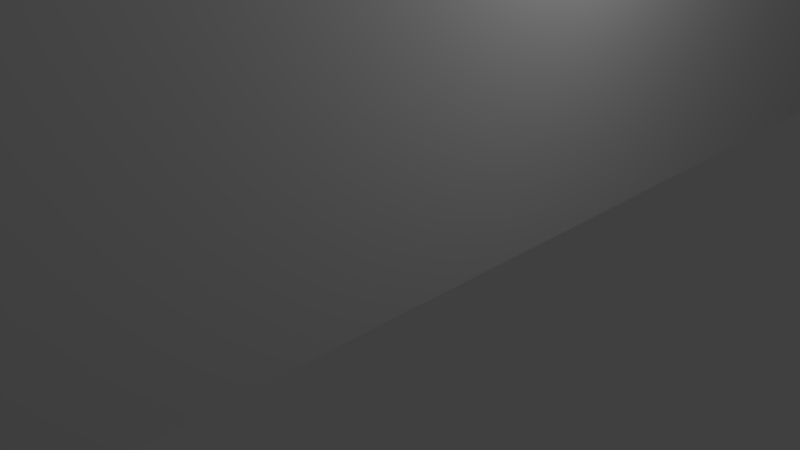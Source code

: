 # Source: wallWide.blend  (saved by Blender 2.78.0; exported with 4.5.12 LTS)
import bpy
from mathutils import Matrix  # noqa: F401  (used for matrix-valued properties, if any)

bpy.ops.wm.read_factory_settings(use_empty=True)
scene = bpy.context.scene
scene.name = 'Scene'

# ---- collections
col_collection_1 = bpy.data.collections.new('Collection 1'); scene.collection.children.link(col_collection_1)

# ---- world
world_world = bpy.data.worlds.new('World'); scene.world = world_world
world_world.color = (0.05088, 0.05088, 0.05088)
world_world.use_sun_shadow = False
world_world.sun_shadow_jitter_overblur = 0.0
world_world.cycles.sampling_method = 'MANUAL'

# ---- cameras
cam_camera = bpy.data.cameras.new('Camera')
cam_camera.clip_end = 100.0
cam_camera.lens = 35.0
cam_camera.sensor_width = 32.0
cam_camera.sensor_height = 18.0
cam_camera.ortho_scale = 7.314
cam_camera.dof.focus_distance = 0.0
cam_camera.dof.aperture_fstop = 128.0

# ---- lights
light_lamp = bpy.data.lights.new('Lamp', 'POINT')
light_lamp.transmission_factor = 0.0
light_lamp.cutoff_distance = 30.0
light_lamp.energy = 100.0
light_lamp.shadow_buffer_clip_start = 1.001
light_lamp.shadow_soft_size = 0.1
light_lamp.shadow_maximum_resolution = 0.006
light_lamp.use_absolute_resolution = True

# ---- meshes
me_cube_001 = bpy.data.meshes.new('Cube.001')
me_cube_001.from_pydata([(-1.0, -1.0, -1.0), (-1.0, -1.0, 1.0), (-1.0, 1.0, -1.0), (-1.0, 1.0, 1.0), (1.0, -1.0, -1.0), (1.0, -1.0, 1.0), (1.0, 1.0, -1.0), (1.0, 1.0, 1.0), (1.0, 1.0, 0.0), (1.0, 0.0, -1.0), (1.0, 0.0, 1.0), (1.0, -1.0, 0.0), (1.0, 0.0, 0.0), (1.0, 1.0, -0.5), (1.0, 0.5, -1.0), (1.0, -0.5, 1.0), (1.0, -1.0, -0.5), (1.0, 1.0, 0.5), (1.0, -0.5, -1.0), (1.0, 0.5, 1.0), (1.0, -1.0, 0.5), (1.0, -0.5, 0.0), (1.0, 0.5, 0.0), (1.0, 0.0, -0.5), (1.0, 0.0, 0.5), (1.0, 0.5, 0.5), (1.0, 0.5, -0.5), (1.0, -0.5, -0.5), (1.0, -0.5, 0.5), (1.0, 1.0, -0.75), (1.0, 0.75, -1.0), (1.0, -0.75, 1.0), (1.0, -1.0, -0.75), (1.0, 1.0, 0.25), (1.0, -0.25, -1.0), (1.0, 0.25, 1.0), (1.0, -1.0, 0.25), (1.0, -0.75, 0.0), (1.0, 0.25, 0.0), (1.0, 0.0, -0.75), (1.0, 0.0, 0.25), (1.0, 1.0, -0.25), (1.0, 0.25, -1.0), (1.0, -0.25, 1.0), (1.0, -1.0, -0.25), (1.0, 1.0, 0.75), (1.0, -0.75, -1.0), (1.0, 0.75, 1.0), (1.0, -1.0, 0.75), (1.0, -0.25, 0.0), (1.0, 0.75, 0.0), (1.0, 0.0, -0.25), (1.0, 0.0, 0.75), (1.0, 0.25, 0.5), (1.0, 0.75, 0.5), (1.0, 0.5, 0.25), (1.0, 0.5, 0.75), (1.0, 0.25, -0.5), (1.0, 0.75, -0.5), (1.0, 0.5, -0.75), (1.0, 0.5, -0.25), (1.0, -0.75, -0.5), (1.0, -0.25, -0.5), (1.0, -0.5, -0.75), (1.0, -0.5, -0.25), (1.0, -0.75, 0.5), (1.0, -0.25, 0.5), (1.0, -0.5, 0.25), (1.0, -0.5, 0.75), (1.0, -0.25, 0.75), (1.0, -0.25, 0.25), (1.0, -0.75, 0.25), (1.0, -0.25, -0.25), (1.0, -0.25, -0.75), (1.0, -0.75, -0.75), (1.0, 0.75, -0.25), (1.0, 0.75, -0.75), (1.0, 0.25, -0.75), (1.0, 0.75, 0.75), (1.0, 0.75, 0.25), (1.0, 0.25, 0.25), (1.0, 0.25, 0.75), (1.0, 0.25, -0.25), (1.0, -0.75, -0.25), (1.0, -0.75, 0.75), (1.0, 1.0, -0.875), (1.0, 0.875, -1.0), (1.0, -0.875, 1.0), (1.0, -1.0, -0.875), (1.0, 1.0, 0.125), (1.0, -0.125, -1.0), (1.0, 0.125, 1.0), (1.0, -1.0, 0.125), (1.0, -0.875, 0.0), (1.0, 0.125, 0.0), (1.0, 0.0, -0.875), (1.0, 0.0, 0.125), (1.0, 1.0, -0.375), (1.0, 0.375, -1.0), (1.0, -0.375, 1.0), (1.0, -1.0, -0.375), (1.0, 1.0, 0.625), (1.0, -0.625, -1.0), (1.0, 0.625, 1.0), (1.0, -1.0, 0.625), (1.0, -0.375, 0.0), (1.0, 0.625, 0.0), (1.0, 0.0, -0.375), (1.0, 0.0, 0.625), (1.0, 0.125, 0.5), (1.0, 0.625, 0.5), (1.0, 0.5, 0.125), (1.0, 0.5, 0.625), (1.0, 0.125, -0.5), (1.0, 0.625, -0.5), (1.0, 0.5, -0.875), (1.0, 0.5, -0.375), (1.0, -0.875, -0.5), (1.0, -0.375, -0.5), (1.0, -0.5, -0.875), (1.0, -0.5, -0.375), (1.0, -0.875, 0.5), (1.0, -0.375, 0.5), (1.0, -0.5, 0.125), (1.0, -0.5, 0.625), (1.0, 1.0, -0.625), (1.0, 0.625, -1.0), (1.0, -0.625, 1.0), (1.0, -1.0, -0.625), (1.0, 1.0, 0.375), (1.0, -0.375, -1.0), (1.0, 0.375, 1.0), (1.0, -1.0, 0.375), (1.0, -0.625, 0.0), (1.0, 0.375, 0.0), (1.0, 0.0, -0.625), (1.0, 0.0, 0.375), (1.0, 1.0, -0.125), (1.0, 0.125, -1.0), (1.0, -0.125, 1.0), (1.0, -1.0, -0.125), (1.0, 1.0, 0.875), (1.0, -0.875, -1.0), (1.0, 0.875, 1.0), (1.0, -1.0, 0.875), (1.0, -0.125, 0.0), (1.0, 0.875, 0.0), (1.0, 0.0, -0.125), (1.0, 0.0, 0.875), (1.0, 0.375, 0.5), (1.0, 0.875, 0.5), (1.0, 0.5, 0.375), (1.0, 0.5, 0.875), (1.0, 0.375, -0.5), (1.0, 0.875, -0.5), (1.0, 0.5, -0.625), (1.0, 0.5, -0.125), (1.0, -0.625, -0.5), (1.0, -0.125, -0.5), (1.0, -0.5, -0.625), (1.0, -0.5, -0.125), (1.0, -0.625, 0.5), (1.0, -0.125, 0.5), (1.0, -0.5, 0.375), (1.0, -0.5, 0.875), (1.0, -0.375, 0.75), (1.0, -0.125, 0.75), (1.0, -0.25, 0.625), (1.0, -0.25, 0.875), (1.0, -0.375, 0.25), (1.0, -0.125, 0.25), (1.0, -0.25, 0.125), (1.0, -0.25, 0.375), (1.0, -0.875, 0.25), (1.0, -0.625, 0.25), (1.0, -0.75, 0.125), (1.0, -0.75, 0.375), (1.0, -0.375, -0.25), (1.0, -0.125, -0.25), (1.0, -0.25, -0.375), (1.0, -0.25, -0.125), (1.0, -0.375, -0.75), (1.0, -0.125, -0.75), (1.0, -0.25, -0.875), (1.0, -0.25, -0.625), (1.0, -0.875, -0.75), (1.0, -0.625, -0.75), (1.0, -0.75, -0.875), (1.0, -0.75, -0.625), (1.0, 0.625, -0.25), (1.0, 0.875, -0.25), (1.0, 0.75, -0.375), (1.0, 0.75, -0.125), (1.0, 0.625, -0.75), (1.0, 0.875, -0.75), (1.0, 0.75, -0.875), (1.0, 0.75, -0.625), (1.0, 0.125, -0.75), (1.0, 0.375, -0.75), (1.0, 0.25, -0.875), (1.0, 0.25, -0.625), (1.0, 0.625, 0.75), (1.0, 0.875, 0.75), (1.0, 0.75, 0.625), (1.0, 0.75, 0.875), (1.0, 0.625, 0.25), (1.0, 0.875, 0.25), (1.0, 0.75, 0.125), (1.0, 0.75, 0.375), (1.0, 0.125, 0.25), (1.0, 0.375, 0.25), (1.0, 0.25, 0.125), (1.0, 0.25, 0.375), (1.0, 0.125, 0.75), (1.0, 0.375, 0.75), (1.0, 0.25, 0.625), (1.0, 0.25, 0.875), (1.0, 0.125, -0.25), (1.0, 0.375, -0.25), (1.0, 0.25, -0.375), (1.0, 0.25, -0.125), (1.0, -0.875, -0.25), (1.0, -0.625, -0.25), (1.0, -0.75, -0.375), (1.0, -0.75, -0.125), (1.0, -0.875, 0.75), (1.0, -0.625, 0.75), (1.0, -0.75, 0.625), (1.0, -0.75, 0.875), (1.0, -0.625, 0.875), (1.0, -0.625, 0.625), (1.0, -0.875, 0.625), (1.0, -0.625, -0.125), (1.0, -0.625, -0.375), (1.0, -0.875, -0.375), (1.0, 0.375, -0.125), (1.0, 0.375, -0.375), (1.0, 0.125, -0.375), (1.0, 0.375, 0.875), (1.0, 0.375, 0.625), (1.0, 0.125, 0.625), (1.0, 0.375, 0.375), (1.0, 0.375, 0.125), (1.0, 0.125, 0.125), (1.0, 0.875, 0.375), (1.0, 0.875, 0.125), (1.0, 0.625, 0.125), (1.0, 0.875, 0.875), (1.0, 0.875, 0.625), (1.0, 0.625, 0.625), (1.0, 0.375, -0.625), (1.0, 0.375, -0.875), (1.0, 0.125, -0.875), (1.0, 0.875, -0.625), (1.0, 0.875, -0.875), (1.0, 0.625, -0.875), (1.0, 0.875, -0.125), (1.0, 0.875, -0.375), (1.0, 0.625, -0.375), (1.0, -0.625, -0.625), (1.0, -0.625, -0.875), (1.0, -0.875, -0.875), (1.0, -0.125, -0.625), (1.0, -0.125, -0.875), (1.0, -0.375, -0.875), (1.0, -0.125, -0.125), (1.0, -0.125, -0.375), (1.0, -0.375, -0.375), (1.0, -0.625, 0.375), (1.0, -0.625, 0.125), (1.0, -0.875, 0.125), (1.0, -0.125, 0.375), (1.0, -0.125, 0.125), (1.0, -0.375, 0.125), (1.0, -0.125, 0.875), (1.0, -0.125, 0.625), (1.0, -0.375, 0.625), (1.0, -0.375, 0.875), (1.0, -0.375, 0.375), (1.0, -0.875, 0.375), (1.0, -0.375, -0.125), (1.0, -0.375, -0.625), (1.0, -0.875, -0.625), (1.0, 0.625, -0.125), (1.0, 0.625, -0.625), (1.0, 0.125, -0.625), (1.0, 0.625, 0.875), (1.0, 0.625, 0.375), (1.0, 0.125, 0.375), (1.0, 0.125, 0.875), (1.0, 0.125, -0.125), (1.0, -0.875, -0.125), (1.0, -0.875, 0.875), (1.0, 1.0, -0.9375), (1.0, 0.9375, -1.0), (1.0, -0.9375, 1.0), (1.0, -1.0, -0.9375), (1.0, 1.0, 0.0625), (1.0, -0.0625, -1.0), (1.0, 0.0625, 1.0), (1.0, -1.0, 0.0625), (1.0, -0.9375, 0.0), (1.0, 0.0625, 0.0), (1.0, 0.0, -0.9375), (1.0, 0.0, 0.0625), (1.0, 1.0, -0.4375), (1.0, 0.4375, -1.0), (1.0, -0.4375, 1.0), (1.0, -1.0, -0.4375), (1.0, 1.0, 0.5625), (1.0, -0.5625, -1.0), (1.0, 0.5625, 1.0), (1.0, -1.0, 0.5625), (1.0, -0.4375, 0.0), (1.0, 0.5625, 0.0), (1.0, 0.0, -0.4375), (1.0, 0.0, 0.5625), (1.0, 0.0625, 0.5), (1.0, 0.5625, 0.5), (1.0, 0.5, 0.0625), (1.0, 0.5, 0.5625), (1.0, 0.0625, -0.5), (1.0, 0.5625, -0.5), (1.0, 0.5, -0.9375), (1.0, 0.5, -0.4375), (1.0, -0.9375, -0.5), (1.0, -0.4375, -0.5), (1.0, -0.5, -0.9375), (1.0, -0.5, -0.4375), (1.0, -0.9375, 0.5), (1.0, -0.4375, 0.5), (1.0, -0.5, 0.0625), (1.0, -0.5, 0.5625), (1.0, 1.0, -0.6875), (1.0, 0.6875, -1.0), (1.0, -0.6875, 1.0), (1.0, -1.0, -0.6875), (1.0, 1.0, 0.3125), (1.0, -0.3125, -1.0), (1.0, 0.3125, 1.0), (1.0, -1.0, 0.3125), (1.0, -0.6875, 0.0), (1.0, 0.3125, 0.0), (1.0, 0.0, -0.6875), (1.0, 0.0, 0.3125), (1.0, 1.0, -0.1875), (1.0, 0.1875, -1.0), (1.0, -0.1875, 1.0), (1.0, -1.0, -0.1875), (1.0, 1.0, 0.8125), (1.0, -0.8125, -1.0), (1.0, 0.8125, 1.0), (1.0, -1.0, 0.8125), (1.0, -0.1875, 0.0), (1.0, 0.8125, 0.0), (1.0, 0.0, -0.1875), (1.0, 0.0, 0.8125), (1.0, 0.3125, 0.5), (1.0, 0.8125, 0.5), (1.0, 0.5, 0.3125), (1.0, 0.5, 0.8125), (1.0, 0.3125, -0.5), (1.0, 0.8125, -0.5), (1.0, 0.5, -0.6875), (1.0, 0.5, -0.1875), (1.0, -0.6875, -0.5), (1.0, -0.1875, -0.5), (1.0, -0.5, -0.6875), (1.0, -0.5, -0.1875), (1.0, -0.6875, 0.5), (1.0, -0.1875, 0.5), (1.0, -0.5, 0.3125), (1.0, -0.5, 0.8125), (1.0, -0.4375, 0.75), (1.0, -0.1875, 0.75), (1.0, -0.25, 0.5625), (1.0, -0.25, 0.8125), (1.0, -0.4375, 0.25), (1.0, -0.1875, 0.25), (1.0, -0.25, 0.0625), (1.0, -0.25, 0.3125), (1.0, -0.9375, 0.25), (1.0, -0.6875, 0.25), (1.0, -0.75, 0.0625), (1.0, -0.75, 0.3125), (1.0, -0.4375, -0.25), (1.0, -0.1875, -0.25), (1.0, -0.25, -0.4375), (1.0, -0.25, -0.1875), (1.0, -0.4375, -0.75), (1.0, -0.1875, -0.75), (1.0, -0.25, -0.9375), (1.0, -0.25, -0.6875), (1.0, -0.9375, -0.75), (1.0, -0.6875, -0.75), (1.0, -0.75, -0.9375), (1.0, -0.75, -0.6875), (1.0, 0.5625, -0.25), (1.0, 0.8125, -0.25), (1.0, 0.75, -0.4375), (1.0, 0.75, -0.1875), (1.0, 0.5625, -0.75), (1.0, 0.8125, -0.75), (1.0, 0.75, -0.9375), (1.0, 0.75, -0.6875), (1.0, 0.0625, -0.75), (1.0, 0.3125, -0.75), (1.0, 0.25, -0.9375), (1.0, 0.25, -0.6875), (1.0, 0.5625, 0.75), (1.0, 0.8125, 0.75), (1.0, 0.75, 0.5625), (1.0, 0.75, 0.8125), (1.0, 0.5625, 0.25), (1.0, 0.8125, 0.25), (1.0, 0.75, 0.0625), (1.0, 0.75, 0.3125), (1.0, 0.0625, 0.25), (1.0, 0.3125, 0.25), (1.0, 0.25, 0.0625), (1.0, 0.25, 0.3125), (1.0, 0.0625, 0.75), (1.0, 0.3125, 0.75), (1.0, 0.25, 0.5625), (1.0, 0.25, 0.8125), (1.0, 0.0625, -0.25), (1.0, 0.3125, -0.25), (1.0, 0.25, -0.4375), (1.0, 0.25, -0.1875), (1.0, -0.9375, -0.25), (1.0, -0.6875, -0.25), (1.0, -0.75, -0.4375), (1.0, -0.75, -0.1875), (1.0, -0.9375, 0.75), (1.0, -0.6875, 0.75), (1.0, -0.75, 0.5625), (1.0, -0.75, 0.8125), (1.0, 1.0, -0.8125), (1.0, 0.8125, -1.0), (1.0, -0.8125, 1.0), (1.0, -1.0, -0.8125), (1.0, 1.0, 0.1875), (1.0, -0.1875, -1.0), (1.0, 0.1875, 1.0), (1.0, -1.0, 0.1875), (1.0, -0.8125, 0.0), (1.0, 0.1875, 0.0), (1.0, 0.0, -0.8125), (1.0, 0.0, 0.1875), (1.0, 1.0, -0.3125), (1.0, 0.3125, -1.0), (1.0, -0.3125, 1.0), (1.0, -1.0, -0.3125), (1.0, 1.0, 0.6875), (1.0, -0.6875, -1.0), (1.0, 0.6875, 1.0), (1.0, -1.0, 0.6875), (1.0, -0.3125, 0.0), (1.0, 0.6875, 0.0), (1.0, 0.0, -0.3125), (1.0, 0.0, 0.6875), (1.0, 0.1875, 0.5), (1.0, 0.6875, 0.5), (1.0, 0.5, 0.1875), (1.0, 0.5, 0.6875), (1.0, 0.1875, -0.5), (1.0, 0.6875, -0.5), (1.0, 0.5, -0.8125), (1.0, 0.5, -0.3125), (1.0, -0.8125, -0.5), (1.0, -0.3125, -0.5), (1.0, -0.5, -0.8125), (1.0, -0.5, -0.3125), (1.0, -0.8125, 0.5), (1.0, -0.3125, 0.5), (1.0, -0.5, 0.1875), (1.0, -0.5, 0.6875), (1.0, 1.0, -0.5625), (1.0, 0.5625, -1.0), (1.0, -0.5625, 1.0), (1.0, -1.0, -0.5625), (1.0, 1.0, 0.4375), (1.0, -0.4375, -1.0), (1.0, 0.4375, 1.0), (1.0, -1.0, 0.4375), (1.0, -0.5625, 0.0), (1.0, 0.4375, 0.0), (1.0, 0.0, -0.5625), (1.0, 0.0, 0.4375), (1.0, 1.0, -0.0625), (1.0, 0.0625, -1.0), (1.0, -0.0625, 1.0), (1.0, -1.0, -0.0625), (1.0, 1.0, 0.9375), (1.0, -0.9375, -1.0), (1.0, 0.9375, 1.0), (1.0, -1.0, 0.9375), (1.0, -0.0625, 0.0), (1.0, 0.9375, 0.0), (1.0, 0.0, -0.0625), (1.0, 0.0, 0.9375), (1.0, 0.4375, 0.5), (1.0, 0.9375, 0.5), (1.0, 0.5, 0.4375), (1.0, 0.5, 0.9375), (1.0, 0.4375, -0.5), (1.0, 0.9375, -0.5), (1.0, 0.5, -0.5625), (1.0, 0.5, -0.0625), (1.0, -0.5625, -0.5), (1.0, -0.0625, -0.5), (1.0, -0.5, -0.5625), (1.0, -0.5, -0.0625), (1.0, -0.5625, 0.5), (1.0, -0.0625, 0.5), (1.0, -0.5, 0.4375), (1.0, -0.5, 0.9375), (1.0, -0.3125, 0.75), (1.0, -0.0625, 0.75), (1.0, -0.25, 0.6875), (1.0, -0.25, 0.9375), (1.0, -0.3125, 0.25), (1.0, -0.0625, 0.25), (1.0, -0.25, 0.1875), (1.0, -0.25, 0.4375), (1.0, -0.8125, 0.25), (1.0, -0.5625, 0.25), (1.0, -0.75, 0.1875), (1.0, -0.75, 0.4375), (1.0, -0.3125, -0.25), (1.0, -0.0625, -0.25), (1.0, -0.25, -0.3125), (1.0, -0.25, -0.0625), (1.0, -0.3125, -0.75), (1.0, -0.0625, -0.75), (1.0, -0.25, -0.8125), (1.0, -0.25, -0.5625), (1.0, -0.8125, -0.75), (1.0, -0.5625, -0.75), (1.0, -0.75, -0.8125), (1.0, -0.75, -0.5625), (1.0, 0.6875, -0.25), (1.0, 0.9375, -0.25), (1.0, 0.75, -0.3125), (1.0, 0.75, -0.0625), (1.0, 0.6875, -0.75), (1.0, 0.9375, -0.75), (1.0, 0.75, -0.8125), (1.0, 0.75, -0.5625), (1.0, 0.1875, -0.75), (1.0, 0.4375, -0.75), (1.0, 0.25, -0.8125), (1.0, 0.25, -0.5625), (1.0, 0.6875, 0.75), (1.0, 0.9375, 0.75), (1.0, 0.75, 0.6875), (1.0, 0.75, 0.9375), (1.0, 0.6875, 0.25), (1.0, 0.9375, 0.25), (1.0, 0.75, 0.1875), (1.0, 0.75, 0.4375), (1.0, 0.1875, 0.25), (1.0, 0.4375, 0.25), (1.0, 0.25, 0.1875), (1.0, 0.25, 0.4375), (1.0, 0.1875, 0.75), (1.0, 0.4375, 0.75), (1.0, 0.25, 0.6875), (1.0, 0.25, 0.9375), (1.0, 0.1875, -0.25), (1.0, 0.4375, -0.25), (1.0, 0.25, -0.3125), (1.0, 0.25, -0.0625), (1.0, -0.8125, -0.25), (1.0, -0.5625, -0.25), (1.0, -0.75, -0.3125), (1.0, -0.75, -0.0625), (1.0, -0.8125, 0.75), (1.0, -0.5625, 0.75), (1.0, -0.75, 0.6875), (1.0, -0.75, 0.9375), (1.0, -0.6875, 0.875), (1.0, -0.5625, 0.875), (1.0, -0.625, 0.8125), (1.0, -0.625, 0.9375), (1.0, -0.6875, 0.625), (1.0, -0.5625, 0.625), (1.0, -0.625, 0.5625), (1.0, -0.625, 0.6875), (1.0, -0.9375, 0.625), (1.0, -0.8125, 0.625), (1.0, -0.875, 0.5625), (1.0, -0.875, 0.6875), (1.0, -0.6875, -0.125), (1.0, -0.5625, -0.125), (1.0, -0.625, -0.1875), (1.0, -0.625, -0.0625), (1.0, -0.6875, -0.375), (1.0, -0.5625, -0.375), (1.0, -0.625, -0.4375), (1.0, -0.625, -0.3125), (1.0, -0.9375, -0.375), (1.0, -0.8125, -0.375), (1.0, -0.875, -0.4375), (1.0, -0.875, -0.3125), (1.0, 0.3125, -0.125), (1.0, 0.4375, -0.125), (1.0, 0.375, -0.1875), (1.0, 0.375, -0.0625), (1.0, 0.3125, -0.375), (1.0, 0.4375, -0.375), (1.0, 0.375, -0.4375), (1.0, 0.375, -0.3125), (1.0, 0.0625, -0.375), (1.0, 0.1875, -0.375), (1.0, 0.125, -0.4375), (1.0, 0.125, -0.3125), (1.0, 0.3125, 0.875), (1.0, 0.4375, 0.875), (1.0, 0.375, 0.8125), (1.0, 0.375, 0.9375), (1.0, 0.3125, 0.625), (1.0, 0.4375, 0.625), (1.0, 0.375, 0.5625), (1.0, 0.375, 0.6875), (1.0, 0.0625, 0.625), (1.0, 0.1875, 0.625), (1.0, 0.125, 0.5625), (1.0, 0.125, 0.6875), (1.0, 0.3125, 0.375), (1.0, 0.4375, 0.375), (1.0, 0.375, 0.3125), (1.0, 0.375, 0.4375), (1.0, 0.3125, 0.125), (1.0, 0.4375, 0.125), (1.0, 0.375, 0.0625), (1.0, 0.375, 0.1875), (1.0, 0.0625, 0.125), (1.0, 0.1875, 0.125), (1.0, 0.125, 0.0625), (1.0, 0.125, 0.1875), (1.0, 0.8125, 0.375), (1.0, 0.9375, 0.375), (1.0, 0.875, 0.3125), (1.0, 0.875, 0.4375), (1.0, 0.8125, 0.125), (1.0, 0.9375, 0.125), (1.0, 0.875, 0.0625), (1.0, 0.875, 0.1875), (1.0, 0.5625, 0.125), (1.0, 0.6875, 0.125), (1.0, 0.625, 0.0625), (1.0, 0.625, 0.1875), (1.0, 0.8125, 0.875), (1.0, 0.9375, 0.875), (1.0, 0.875, 0.8125), (1.0, 0.875, 0.9375), (1.0, 0.8125, 0.625), (1.0, 0.9375, 0.625), (1.0, 0.875, 0.5625), (1.0, 0.875, 0.6875), (1.0, 0.5625, 0.625), (1.0, 0.6875, 0.625), (1.0, 0.625, 0.5625), (1.0, 0.625, 0.6875), (1.0, 0.3125, -0.625), (1.0, 0.4375, -0.625), (1.0, 0.375, -0.6875), (1.0, 0.375, -0.5625), (1.0, 0.3125, -0.875), (1.0, 0.4375, -0.875), (1.0, 0.375, -0.9375), (1.0, 0.375, -0.8125), (1.0, 0.0625, -0.875), (1.0, 0.1875, -0.875), (1.0, 0.125, -0.9375), (1.0, 0.125, -0.8125), (1.0, 0.8125, -0.625), (1.0, 0.9375, -0.625), (1.0, 0.875, -0.6875), (1.0, 0.875, -0.5625), (1.0, 0.8125, -0.875), (1.0, 0.9375, -0.875), (1.0, 0.875, -0.9375), (1.0, 0.875, -0.8125), (1.0, 0.5625, -0.875), (1.0, 0.6875, -0.875), (1.0, 0.625, -0.9375), (1.0, 0.625, -0.8125), (1.0, 0.8125, -0.125), (1.0, 0.9375, -0.125), (1.0, 0.875, -0.1875), (1.0, 0.875, -0.0625), (1.0, 0.8125, -0.375), (1.0, 0.9375, -0.375), (1.0, 0.875, -0.4375), (1.0, 0.875, -0.3125), (1.0, 0.5625, -0.375), (1.0, 0.6875, -0.375), (1.0, 0.625, -0.4375), (1.0, 0.625, -0.3125), (1.0, -0.6875, -0.625), (1.0, -0.5625, -0.625), (1.0, -0.625, -0.6875), (1.0, -0.625, -0.5625), (1.0, -0.6875, -0.875), (1.0, -0.5625, -0.875), (1.0, -0.625, -0.9375), (1.0, -0.625, -0.8125), (1.0, -0.9375, -0.875), (1.0, -0.8125, -0.875), (1.0, -0.875, -0.9375), (1.0, -0.875, -0.8125), (1.0, -0.1875, -0.625), (1.0, -0.0625, -0.625), (1.0, -0.125, -0.6875), (1.0, -0.125, -0.5625), (1.0, -0.1875, -0.875), (1.0, -0.0625, -0.875), (1.0, -0.125, -0.9375), (1.0, -0.125, -0.8125), (1.0, -0.4375, -0.875), (1.0, -0.3125, -0.875), (1.0, -0.375, -0.9375), (1.0, -0.375, -0.8125), (1.0, -0.1875, -0.125), (1.0, -0.0625, -0.125), (1.0, -0.125, -0.1875), (1.0, -0.125, -0.0625), (1.0, -0.1875, -0.375), (1.0, -0.0625, -0.375), (1.0, -0.125, -0.4375), (1.0, -0.125, -0.3125), (1.0, -0.4375, -0.375), (1.0, -0.3125, -0.375), (1.0, -0.375, -0.4375), (1.0, -0.375, -0.3125), (1.0, -0.6875, 0.375), (1.0, -0.5625, 0.375), (1.0, -0.625, 0.3125), (1.0, -0.625, 0.4375), (1.0, -0.6875, 0.125), (1.0, -0.5625, 0.125), (1.0, -0.625, 0.0625), (1.0, -0.625, 0.1875), (1.0, -0.9375, 0.125), (1.0, -0.8125, 0.125), (1.0, -0.875, 0.0625), (1.0, -0.875, 0.1875), (1.0, -0.1875, 0.375), (1.0, -0.0625, 0.375), (1.0, -0.125, 0.3125), (1.0, -0.125, 0.4375), (1.0, -0.1875, 0.125), (1.0, -0.0625, 0.125), (1.0, -0.125, 0.0625), (1.0, -0.125, 0.1875), (1.0, -0.4375, 0.125), (1.0, -0.3125, 0.125), (1.0, -0.375, 0.0625), (1.0, -0.375, 0.1875), (1.0, -0.1875, 0.875), (1.0, -0.0625, 0.875), (1.0, -0.125, 0.8125), (1.0, -0.125, 0.9375), (1.0, -0.1875, 0.625), (1.0, -0.0625, 0.625), (1.0, -0.125, 0.5625), (1.0, -0.125, 0.6875), (1.0, -0.4375, 0.625), (1.0, -0.3125, 0.625), (1.0, -0.375, 0.5625), (1.0, -0.375, 0.6875), (1.0, -0.4375, 0.875), (1.0, -0.3125, 0.875), (1.0, -0.375, 0.8125), (1.0, -0.375, 0.9375), (1.0, -0.4375, 0.375), (1.0, -0.3125, 0.375), (1.0, -0.375, 0.3125), (1.0, -0.375, 0.4375), (1.0, -0.9375, 0.375), (1.0, -0.8125, 0.375), (1.0, -0.875, 0.3125), (1.0, -0.875, 0.4375), (1.0, -0.4375, -0.125), (1.0, -0.3125, -0.125), (1.0, -0.375, -0.1875), (1.0, -0.375, -0.0625), (1.0, -0.4375, -0.625), (1.0, -0.3125, -0.625), (1.0, -0.375, -0.6875), (1.0, -0.375, -0.5625), (1.0, -0.9375, -0.625), (1.0, -0.8125, -0.625), (1.0, -0.875, -0.6875), (1.0, -0.875, -0.5625), (1.0, 0.5625, -0.125), (1.0, 0.6875, -0.125), (1.0, 0.625, -0.1875), (1.0, 0.625, -0.0625), (1.0, 0.5625, -0.625), (1.0, 0.6875, -0.625), (1.0, 0.625, -0.6875), (1.0, 0.625, -0.5625), (1.0, 0.0625, -0.625), (1.0, 0.1875, -0.625), (1.0, 0.125, -0.6875), (1.0, 0.125, -0.5625), (1.0, 0.5625, 0.875), (1.0, 0.6875, 0.875), (1.0, 0.625, 0.8125), (1.0, 0.625, 0.9375), (1.0, 0.5625, 0.375), (1.0, 0.6875, 0.375), (1.0, 0.625, 0.3125), (1.0, 0.625, 0.4375), (1.0, 0.0625, 0.375), (1.0, 0.1875, 0.375), (1.0, 0.125, 0.3125), (1.0, 0.125, 0.4375), (1.0, 0.0625, 0.875), (1.0, 0.1875, 0.875), (1.0, 0.125, 0.8125), (1.0, 0.125, 0.9375), (1.0, 0.0625, -0.125), (1.0, 0.1875, -0.125), (1.0, 0.125, -0.1875), (1.0, 0.125, -0.0625), (1.0, -0.9375, -0.125), (1.0, -0.8125, -0.125), (1.0, -0.875, -0.1875), (1.0, -0.875, -0.0625), (1.0, -0.9375, 0.875), (1.0, -0.8125, 0.875), (1.0, -0.875, 0.8125), (1.0, -0.875, 0.9375), (1.0, -0.8125, 0.9375), (1.0, -0.8125, 0.8125), (1.0, -0.9375, 0.8125), (1.0, -0.8125, -0.0625), (1.0, -0.8125, -0.1875), (1.0, -0.9375, -0.1875), (1.0, 0.1875, -0.0625), (1.0, 0.1875, -0.1875), (1.0, 0.0625, -0.1875), (1.0, 0.1875, 0.9375), (1.0, 0.1875, 0.8125), (1.0, 0.0625, 0.8125), (1.0, 0.1875, 0.4375), (1.0, 0.1875, 0.3125), (1.0, 0.0625, 0.3125), (1.0, 0.6875, 0.4375), (1.0, 0.6875, 0.3125), (1.0, 0.5625, 0.3125), (1.0, 0.6875, 0.9375), (1.0, 0.6875, 0.8125), (1.0, 0.5625, 0.8125), (1.0, 0.1875, -0.5625), (1.0, 0.1875, -0.6875), (1.0, 0.0625, -0.6875), (1.0, 0.6875, -0.5625), (1.0, 0.6875, -0.6875), (1.0, 0.5625, -0.6875), (1.0, 0.6875, -0.0625), (1.0, 0.6875, -0.1875), (1.0, 0.5625, -0.1875), (1.0, -0.8125, -0.5625), (1.0, -0.8125, -0.6875), (1.0, -0.9375, -0.6875), (1.0, -0.3125, -0.5625), (1.0, -0.3125, -0.6875), (1.0, -0.4375, -0.6875), (1.0, -0.3125, -0.0625), (1.0, -0.3125, -0.1875), (1.0, -0.4375, -0.1875), (1.0, -0.8125, 0.4375), (1.0, -0.8125, 0.3125), (1.0, -0.9375, 0.3125), (1.0, -0.3125, 0.4375), (1.0, -0.3125, 0.3125), (1.0, -0.4375, 0.3125), (1.0, -0.3125, 0.9375), (1.0, -0.3125, 0.8125), (1.0, -0.4375, 0.8125), (1.0, -0.3125, 0.6875), (1.0, -0.3125, 0.5625), (1.0, -0.4375, 0.5625), (1.0, -0.0625, 0.6875), (1.0, -0.0625, 0.5625), (1.0, -0.1875, 0.5625), (1.0, -0.0625, 0.9375), (1.0, -0.0625, 0.8125), (1.0, -0.1875, 0.8125), (1.0, -0.3125, 0.1875), (1.0, -0.3125, 0.0625), (1.0, -0.4375, 0.0625), (1.0, -0.0625, 0.1875), (1.0, -0.0625, 0.0625), (1.0, -0.1875, 0.0625), (1.0, -0.0625, 0.4375), (1.0, -0.0625, 0.3125), (1.0, -0.1875, 0.3125), (1.0, -0.8125, 0.1875), (1.0, -0.8125, 0.0625), (1.0, -0.9375, 0.0625), (1.0, -0.5625, 0.1875), (1.0, -0.5625, 0.0625), (1.0, -0.6875, 0.0625), (1.0, -0.5625, 0.4375), (1.0, -0.5625, 0.3125), (1.0, -0.6875, 0.3125), (1.0, -0.3125, -0.3125), (1.0, -0.3125, -0.4375), (1.0, -0.4375, -0.4375), (1.0, -0.0625, -0.3125), (1.0, -0.0625, -0.4375), (1.0, -0.1875, -0.4375), (1.0, -0.0625, -0.0625), (1.0, -0.0625, -0.1875), (1.0, -0.1875, -0.1875), (1.0, -0.3125, -0.8125), (1.0, -0.3125, -0.9375), (1.0, -0.4375, -0.9375), (1.0, -0.0625, -0.8125), (1.0, -0.0625, -0.9375), (1.0, -0.1875, -0.9375), (1.0, -0.0625, -0.5625), (1.0, -0.0625, -0.6875), (1.0, -0.1875, -0.6875), (1.0, -0.8125, -0.8125), (1.0, -0.8125, -0.9375), (1.0, -0.9375, -0.9375), (1.0, -0.5625, -0.8125), (1.0, -0.5625, -0.9375), (1.0, -0.6875, -0.9375), (1.0, -0.5625, -0.5625), (1.0, -0.5625, -0.6875), (1.0, -0.6875, -0.6875), (1.0, 0.6875, -0.3125), (1.0, 0.6875, -0.4375), (1.0, 0.5625, -0.4375), (1.0, 0.9375, -0.3125), (1.0, 0.9375, -0.4375), (1.0, 0.8125, -0.4375), (1.0, 0.9375, -0.0625), (1.0, 0.9375, -0.1875), (1.0, 0.8125, -0.1875), (1.0, 0.6875, -0.8125), (1.0, 0.6875, -0.9375), (1.0, 0.5625, -0.9375), (1.0, 0.9375, -0.8125), (1.0, 0.9375, -0.9375), (1.0, 0.8125, -0.9375), (1.0, 0.9375, -0.5625), (1.0, 0.9375, -0.6875), (1.0, 0.8125, -0.6875), (1.0, 0.1875, -0.8125), (1.0, 0.1875, -0.9375), (1.0, 0.0625, -0.9375), (1.0, 0.4375, -0.8125), (1.0, 0.4375, -0.9375), (1.0, 0.3125, -0.9375), (1.0, 0.4375, -0.5625), (1.0, 0.4375, -0.6875), (1.0, 0.3125, -0.6875), (1.0, 0.6875, 0.6875), (1.0, 0.6875, 0.5625), (1.0, 0.5625, 0.5625), (1.0, 0.9375, 0.6875), (1.0, 0.9375, 0.5625), (1.0, 0.8125, 0.5625), (1.0, 0.9375, 0.9375), (1.0, 0.9375, 0.8125), (1.0, 0.8125, 0.8125), (1.0, 0.6875, 0.1875), (1.0, 0.6875, 0.0625), (1.0, 0.5625, 0.0625), (1.0, 0.9375, 0.1875), (1.0, 0.9375, 0.0625), (1.0, 0.8125, 0.0625), (1.0, 0.9375, 0.4375), (1.0, 0.9375, 0.3125), (1.0, 0.8125, 0.3125), (1.0, 0.1875, 0.1875), (1.0, 0.1875, 0.0625), (1.0, 0.0625, 0.0625), (1.0, 0.4375, 0.1875), (1.0, 0.4375, 0.0625), (1.0, 0.3125, 0.0625), (1.0, 0.4375, 0.4375), (1.0, 0.4375, 0.3125), (1.0, 0.3125, 0.3125), (1.0, 0.1875, 0.6875), (1.0, 0.1875, 0.5625), (1.0, 0.0625, 0.5625), (1.0, 0.4375, 0.6875), (1.0, 0.4375, 0.5625), (1.0, 0.3125, 0.5625), (1.0, 0.4375, 0.9375), (1.0, 0.4375, 0.8125), (1.0, 0.3125, 0.8125), (1.0, 0.1875, -0.3125), (1.0, 0.1875, -0.4375), (1.0, 0.0625, -0.4375), (1.0, 0.4375, -0.3125), (1.0, 0.4375, -0.4375), (1.0, 0.3125, -0.4375), (1.0, 0.4375, -0.0625), (1.0, 0.4375, -0.1875), (1.0, 0.3125, -0.1875), (1.0, -0.8125, -0.3125), (1.0, -0.8125, -0.4375), (1.0, -0.9375, -0.4375), (1.0, -0.5625, -0.3125), (1.0, -0.5625, -0.4375), (1.0, -0.6875, -0.4375), (1.0, -0.5625, -0.0625), (1.0, -0.5625, -0.1875), (1.0, -0.6875, -0.1875), (1.0, -0.8125, 0.6875), (1.0, -0.8125, 0.5625), (1.0, -0.9375, 0.5625), (1.0, -0.5625, 0.6875), (1.0, -0.5625, 0.5625), (1.0, -0.6875, 0.5625), (1.0, -0.5625, 0.9375), (1.0, -0.5625, 0.8125), (1.0, -0.6875, 0.8125), (1.0, -0.6875, 0.9375), (1.0, -0.6875, 0.6875), (1.0, -0.9375, 0.6875), (1.0, -0.6875, -0.0625), (1.0, -0.6875, -0.3125), (1.0, -0.9375, -0.3125), (1.0, 0.3125, -0.0625), (1.0, 0.3125, -0.3125), (1.0, 0.0625, -0.3125), (1.0, 0.3125, 0.9375), (1.0, 0.3125, 0.6875), (1.0, 0.0625, 0.6875), (1.0, 0.3125, 0.4375), (1.0, 0.3125, 0.1875), (1.0, 0.0625, 0.1875), (1.0, 0.8125, 0.4375), (1.0, 0.8125, 0.1875), (1.0, 0.5625, 0.1875), (1.0, 0.8125, 0.9375), (1.0, 0.8125, 0.6875), (1.0, 0.5625, 0.6875), (1.0, 0.3125, -0.5625), (1.0, 0.3125, -0.8125), (1.0, 0.0625, -0.8125), (1.0, 0.8125, -0.5625), (1.0, 0.8125, -0.8125), (1.0, 0.5625, -0.8125), (1.0, 0.8125, -0.0625), (1.0, 0.8125, -0.3125), (1.0, 0.5625, -0.3125), (1.0, -0.6875, -0.5625), (1.0, -0.6875, -0.8125), (1.0, -0.9375, -0.8125), (1.0, -0.1875, -0.5625), (1.0, -0.1875, -0.8125), (1.0, -0.4375, -0.8125), (1.0, -0.1875, -0.0625), (1.0, -0.1875, -0.3125), (1.0, -0.4375, -0.3125), (1.0, -0.6875, 0.4375), (1.0, -0.6875, 0.1875), (1.0, -0.9375, 0.1875), (1.0, -0.1875, 0.4375), (1.0, -0.1875, 0.1875), (1.0, -0.4375, 0.1875), (1.0, -0.1875, 0.9375), (1.0, -0.1875, 0.6875), (1.0, -0.4375, 0.6875), (1.0, -0.4375, 0.9375), (1.0, -0.4375, 0.4375), (1.0, -0.9375, 0.4375), (1.0, -0.4375, -0.0625), (1.0, -0.4375, -0.5625), (1.0, -0.9375, -0.5625), (1.0, 0.5625, -0.0625), (1.0, 0.5625, -0.5625), (1.0, 0.0625, -0.5625), (1.0, 0.5625, 0.9375), (1.0, 0.5625, 0.4375), (1.0, 0.0625, 0.4375), (1.0, 0.0625, 0.9375), (1.0, 0.0625, -0.0625), (1.0, -0.9375, -0.0625), (1.0, -0.9375, 0.9375)], [], [(0, 1, 3, 2), (2, 3, 7, 493, 141, 349, 45, 453, 101, 309, 17, 481, 129, 337, 33, 441, 89, 297, 8, 489, 137, 345, 41, 449, 97, 305, 13, 477, 125, 333, 29, 437, 85, 293, 6), (1092, 295, 5, 496), (4, 296, 88, 440, 32, 336, 128, 480, 16, 308, 100, 452, 44, 348, 140, 492, 11, 300, 92, 444, 36, 340, 132, 484, 20, 312, 104, 456, 48, 352, 144, 496, 5, 1, 0), (2, 6, 294, 86, 438, 30, 334, 126, 478, 14, 306, 98, 450, 42, 346, 138, 490, 9, 298, 90, 442, 34, 338, 130, 482, 18, 310, 102, 454, 46, 350, 142, 494, 4, 0), (7, 3, 1, 5, 295, 87, 439, 31, 335, 127, 479, 15, 307, 99, 451, 43, 347, 139, 491, 10, 299, 91, 443, 35, 339, 131, 483, 19, 311, 103, 455, 47, 351, 143, 495), (1091, 301, 11, 492), (1090, 302, 12, 499), (1089, 299, 10, 500), (1088, 317, 24, 488), (1087, 318, 25, 503), (1086, 311, 19, 504), (1085, 321, 23, 487), (1084, 322, 26, 507), (1083, 314, 22, 508), (1082, 325, 16, 480), (1081, 326, 27, 511), (1080, 313, 21, 512), (1079, 329, 20, 484), (1078, 330, 28, 515), (1077, 307, 15, 516), (1076, 373, 68, 476), (1075, 374, 69, 519), (1074, 347, 43, 520), (1073, 377, 67, 475), (1072, 378, 70, 523), (1071, 370, 66, 524), (1070, 381, 36, 444), (1069, 382, 71, 527), (1068, 369, 65, 528), (1067, 385, 64, 472), (1066, 386, 72, 531), (1065, 353, 49, 532), (1064, 389, 63, 471), (1063, 390, 73, 535), (1062, 366, 62, 536), (1061, 393, 32, 440), (1060, 394, 74, 539), (1059, 365, 61, 540), (1058, 397, 60, 468), (1057, 398, 75, 543), (1056, 354, 50, 544), (1055, 401, 59, 467), (1054, 402, 76, 547), (1053, 362, 58, 548), (1052, 405, 39, 447), (1051, 406, 77, 551), (1050, 361, 57, 552), (1049, 409, 56, 464), (1048, 410, 78, 555), (1047, 351, 47, 556), (1046, 413, 55, 463), (1045, 414, 79, 559), (1044, 358, 54, 560), (1043, 417, 40, 448), (1042, 418, 80, 563), (1041, 357, 53, 564), (1040, 421, 52, 460), (1039, 422, 81, 567), (1038, 339, 35, 568), (1037, 425, 51, 459), (1036, 426, 82, 571), (1035, 342, 38, 572), (1034, 429, 44, 452), (1033, 430, 83, 575), (1032, 341, 37, 576), (1031, 433, 48, 456), (1030, 434, 84, 579), (1029, 335, 31, 580), (1028, 581, 228, 436), (1027, 582, 229, 583), (1026, 479, 127, 584), (1025, 585, 227, 435), (1024, 586, 230, 587), (1023, 578, 226, 588), (1022, 589, 104, 312), (1021, 590, 231, 591), (1020, 577, 225, 592), (1019, 593, 224, 432), (1018, 594, 232, 595), (1017, 485, 133, 596), (1016, 597, 223, 431), (1015, 598, 233, 599), (1014, 574, 222, 600), (1013, 601, 100, 308), (1012, 602, 234, 603), (1011, 573, 221, 604), (1010, 605, 220, 428), (1009, 606, 235, 607), (1008, 486, 134, 608), (1007, 609, 219, 427), (1006, 610, 236, 611), (1005, 570, 218, 612), (1004, 613, 107, 315), (1003, 614, 237, 615), (1002, 569, 217, 616), (1001, 617, 216, 424), (1000, 618, 238, 619), (999, 483, 131, 620), (998, 621, 215, 423), (997, 622, 239, 623), (996, 566, 214, 624), (995, 625, 108, 316), (994, 626, 240, 627), (993, 565, 213, 628), (992, 629, 212, 420), (991, 630, 241, 631), (990, 501, 149, 632), (989, 633, 211, 419), (988, 634, 242, 635), (987, 562, 210, 636), (986, 637, 96, 304), (985, 638, 243, 639), (984, 561, 209, 640), (983, 641, 208, 416), (982, 642, 244, 643), (981, 502, 150, 644), (980, 645, 207, 415), (979, 646, 245, 647), (978, 558, 206, 648), (977, 649, 111, 319), (976, 650, 246, 651), (975, 557, 205, 652), (974, 653, 204, 412), (973, 654, 247, 655), (972, 495, 143, 656), (971, 657, 203, 411), (970, 658, 248, 659), (969, 554, 202, 660), (968, 661, 112, 320), (967, 662, 249, 663), (966, 553, 201, 664), (965, 665, 200, 408), (964, 666, 250, 667), (963, 505, 153, 668), (962, 669, 199, 407), (961, 670, 251, 671), (960, 550, 198, 672), (959, 673, 95, 303), (958, 674, 252, 675), (957, 549, 197, 676), (956, 677, 196, 404), (955, 678, 253, 679), (954, 506, 154, 680), (953, 681, 195, 403), (952, 682, 254, 683), (951, 546, 194, 684), (950, 685, 115, 323), (949, 686, 255, 687), (948, 545, 193, 688), (947, 689, 192, 400), (946, 690, 256, 691), (945, 498, 146, 692), (944, 693, 191, 399), (943, 694, 257, 695), (942, 542, 190, 696), (941, 697, 116, 324), (940, 698, 258, 699), (939, 541, 189, 700), (938, 701, 188, 396), (937, 702, 259, 703), (936, 509, 157, 704), (935, 705, 187, 395), (934, 706, 260, 707), (933, 538, 186, 708), (932, 709, 88, 296), (931, 710, 261, 711), (930, 537, 185, 712), (929, 713, 184, 392), (928, 714, 262, 715), (927, 510, 158, 716), (926, 717, 183, 391), (925, 718, 263, 719), (924, 534, 182, 720), (923, 721, 119, 327), (922, 722, 264, 723), (921, 533, 181, 724), (920, 725, 180, 388), (919, 726, 265, 727), (918, 497, 145, 728), (917, 729, 179, 387), (916, 730, 266, 731), (915, 530, 178, 732), (914, 733, 120, 328), (913, 734, 267, 735), (912, 529, 177, 736), (911, 737, 176, 384), (910, 738, 268, 739), (909, 513, 161, 740), (908, 741, 175, 383), (907, 742, 269, 743), (906, 526, 174, 744), (905, 745, 92, 300), (904, 746, 270, 747), (903, 525, 173, 748), (902, 749, 172, 380), (901, 750, 271, 751), (900, 514, 162, 752), (899, 753, 171, 379), (898, 754, 272, 755), (897, 522, 170, 756), (896, 757, 123, 331), (895, 758, 273, 759), (894, 521, 169, 760), (893, 761, 168, 376), (892, 762, 274, 763), (891, 491, 139, 764), (890, 765, 167, 375), (889, 766, 275, 767), (888, 518, 166, 768), (887, 769, 124, 332), (886, 770, 276, 771), (885, 517, 165, 772), (884, 773, 164, 372), (883, 774, 277, 775), (882, 451, 99, 776), (881, 777, 163, 371), (880, 778, 278, 779), (879, 474, 122, 780), (878, 781, 132, 340), (877, 782, 279, 783), (876, 473, 121, 784), (875, 785, 160, 368), (874, 786, 280, 787), (873, 457, 105, 788), (872, 789, 159, 367), (871, 790, 281, 791), (870, 470, 118, 792), (869, 793, 128, 336), (868, 794, 282, 795), (867, 469, 117, 796), (866, 797, 156, 364), (865, 798, 283, 799), (864, 458, 106, 800), (863, 801, 155, 363), (862, 802, 284, 803), (861, 466, 114, 804), (860, 805, 135, 343), (859, 806, 285, 807), (858, 465, 113, 808), (857, 809, 152, 360), (856, 810, 286, 811), (855, 455, 103, 812), (854, 813, 151, 359), (853, 814, 287, 815), (852, 462, 110, 816), (851, 817, 136, 344), (850, 818, 288, 819), (849, 461, 109, 820), (848, 821, 148, 356), (847, 822, 289, 823), (846, 443, 91, 824), (845, 825, 147, 355), (844, 826, 290, 827), (843, 446, 94, 828), (842, 829, 140, 348), (841, 830, 291, 831), (840, 445, 93, 832), (839, 833, 144, 352), (838, 834, 292, 835), (837, 439, 87, 836), (834, 837, 836, 292), (228, 580, 837, 834), (580, 31, 439, 837), (577, 838, 835, 225), (84, 436, 838, 577), (436, 228, 834, 838), (433, 839, 352, 48), (225, 835, 839, 433), (835, 292, 833, 839), (830, 840, 832, 291), (224, 576, 840, 830), (576, 37, 445, 840), (573, 841, 831, 221), (83, 432, 841, 573), (432, 224, 830, 841), (429, 842, 348, 44), (221, 831, 842, 429), (831, 291, 829, 842), (826, 843, 828, 290), (220, 572, 843, 826), (572, 38, 446, 843), (569, 844, 827, 217), (82, 428, 844, 569), (428, 220, 826, 844), (425, 845, 355, 51), (217, 827, 845, 425), (827, 290, 825, 845), (822, 846, 824, 289), (216, 568, 846, 822), (568, 35, 443, 846), (565, 847, 823, 213), (81, 424, 847, 565), (424, 216, 822, 847), (421, 848, 356, 52), (213, 823, 848, 421), (823, 289, 821, 848), (818, 849, 820, 288), (212, 564, 849, 818), (564, 53, 461, 849), (561, 850, 819, 209), (80, 420, 850, 561), (420, 212, 818, 850), (417, 851, 344, 40), (209, 819, 851, 417), (819, 288, 817, 851), (814, 852, 816, 287), (208, 560, 852, 814), (560, 54, 462, 852), (557, 853, 815, 205), (79, 416, 853, 557), (416, 208, 814, 853), (413, 854, 359, 55), (205, 815, 854, 413), (815, 287, 813, 854), (810, 855, 812, 286), (204, 556, 855, 810), (556, 47, 455, 855), (553, 856, 811, 201), (78, 412, 856, 553), (412, 204, 810, 856), (409, 857, 360, 56), (201, 811, 857, 409), (811, 286, 809, 857), (806, 858, 808, 285), (200, 552, 858, 806), (552, 57, 465, 858), (549, 859, 807, 197), (77, 408, 859, 549), (408, 200, 806, 859), (405, 860, 343, 39), (197, 807, 860, 405), (807, 285, 805, 860), (802, 861, 804, 284), (196, 548, 861, 802), (548, 58, 466, 861), (545, 862, 803, 193), (76, 404, 862, 545), (404, 196, 802, 862), (401, 863, 363, 59), (193, 803, 863, 401), (803, 284, 801, 863), (798, 864, 800, 283), (192, 544, 864, 798), (544, 50, 458, 864), (541, 865, 799, 189), (75, 400, 865, 541), (400, 192, 798, 865), (397, 866, 364, 60), (189, 799, 866, 397), (799, 283, 797, 866), (794, 867, 796, 282), (188, 540, 867, 794), (540, 61, 469, 867), (537, 868, 795, 185), (74, 396, 868, 537), (396, 188, 794, 868), (393, 869, 336, 32), (185, 795, 869, 393), (795, 282, 793, 869), (790, 870, 792, 281), (184, 536, 870, 790), (536, 62, 470, 870), (533, 871, 791, 181), (73, 392, 871, 533), (392, 184, 790, 871), (389, 872, 367, 63), (181, 791, 872, 389), (791, 281, 789, 872), (786, 873, 788, 280), (180, 532, 873, 786), (532, 49, 457, 873), (529, 874, 787, 177), (72, 388, 874, 529), (388, 180, 786, 874), (385, 875, 368, 64), (177, 787, 875, 385), (787, 280, 785, 875), (782, 876, 784, 279), (176, 528, 876, 782), (528, 65, 473, 876), (525, 877, 783, 173), (71, 384, 877, 525), (384, 176, 782, 877), (381, 878, 340, 36), (173, 783, 878, 381), (783, 279, 781, 878), (778, 879, 780, 278), (172, 524, 879, 778), (524, 66, 474, 879), (521, 880, 779, 169), (70, 380, 880, 521), (380, 172, 778, 880), (377, 881, 371, 67), (169, 779, 881, 377), (779, 278, 777, 881), (774, 882, 776, 277), (168, 520, 882, 774), (520, 43, 451, 882), (517, 883, 775, 165), (69, 376, 883, 517), (376, 168, 774, 883), (373, 884, 372, 68), (165, 775, 884, 373), (775, 277, 773, 884), (770, 885, 772, 276), (167, 519, 885, 770), (519, 69, 517, 885), (474, 886, 771, 122), (66, 375, 886, 474), (375, 167, 770, 886), (330, 887, 332, 28), (122, 771, 887, 330), (771, 276, 769, 887), (766, 888, 768, 275), (108, 460, 888, 766), (460, 52, 518, 888), (514, 889, 767, 162), (24, 316, 889, 514), (316, 108, 766, 889), (370, 890, 375, 66), (162, 767, 890, 370), (767, 275, 765, 890), (762, 891, 764, 274), (148, 500, 891, 762), (500, 10, 491, 891), (518, 892, 763, 166), (52, 356, 892, 518), (356, 148, 762, 892), (374, 893, 376, 69), (166, 763, 893, 374), (763, 274, 761, 893), (758, 894, 760, 273), (171, 523, 894, 758), (523, 70, 521, 894), (457, 895, 759, 105), (49, 379, 895, 457), (379, 171, 758, 895), (313, 896, 331, 21), (105, 759, 896, 313), (759, 273, 757, 896), (754, 897, 756, 272), (96, 448, 897, 754), (448, 40, 522, 897), (497, 898, 755, 145), (12, 304, 898, 497), (304, 96, 754, 898), (353, 899, 379, 49), (145, 755, 899, 353), (755, 272, 753, 899), (750, 900, 752, 271), (136, 488, 900, 750), (488, 24, 514, 900), (522, 901, 751, 170), (40, 344, 901, 522), (344, 136, 750, 901), (378, 902, 380, 70), (170, 751, 902, 378), (751, 271, 749, 902), (746, 903, 748, 270), (175, 527, 903, 746), (527, 71, 525, 903), (445, 904, 747, 93), (37, 383, 904, 445), (383, 175, 746, 904), (301, 905, 300, 11), (93, 747, 905, 301), (747, 270, 745, 905), (742, 906, 744, 269), (123, 475, 906, 742), (475, 67, 526, 906), (485, 907, 743, 133), (21, 331, 907, 485), (331, 123, 742, 907), (341, 908, 383, 37), (133, 743, 908, 341), (743, 269, 741, 908), (738, 909, 740, 268), (163, 515, 909, 738), (515, 28, 513, 909), (526, 910, 739, 174), (67, 371, 910, 526), (371, 163, 738, 910), (382, 911, 384, 71), (174, 739, 911, 382), (739, 268, 737, 911), (734, 912, 736, 267), (179, 531, 912, 734), (531, 72, 529, 912), (470, 913, 735, 118), (62, 387, 913, 470), (387, 179, 734, 913), (326, 914, 328, 27), (118, 735, 914, 326), (735, 267, 733, 914), (730, 915, 732, 266), (107, 459, 915, 730), (459, 51, 530, 915), (510, 916, 731, 158), (23, 315, 916, 510), (315, 107, 730, 916), (366, 917, 387, 62), (158, 731, 917, 366), (731, 266, 729, 917), (726, 918, 728, 265), (147, 499, 918, 726), (499, 12, 497, 918), (530, 919, 727, 178), (51, 355, 919, 530), (355, 147, 726, 919), (386, 920, 388, 72), (178, 727, 920, 386), (727, 265, 725, 920), (722, 921, 724, 264), (183, 535, 921, 722), (535, 73, 533, 921), (338, 922, 723, 130), (34, 391, 922, 338), (391, 183, 722, 922), (482, 923, 327, 18), (130, 723, 923, 482), (723, 264, 721, 923), (718, 924, 720, 263), (95, 447, 924, 718), (447, 39, 534, 924), (298, 925, 719, 90), (9, 303, 925, 298), (303, 95, 718, 925), (442, 926, 391, 34), (90, 719, 926, 442), (719, 263, 717, 926), (714, 927, 716, 262), (135, 487, 927, 714), (487, 23, 510, 927), (534, 928, 715, 182), (39, 343, 928, 534), (343, 135, 714, 928), (390, 929, 392, 73), (182, 715, 929, 390), (715, 262, 713, 929), (710, 930, 712, 261), (187, 539, 930, 710), (539, 74, 537, 930), (350, 931, 711, 142), (46, 395, 931, 350), (395, 187, 710, 931), (494, 932, 296, 4), (142, 711, 932, 494), (711, 261, 709, 932), (706, 933, 708, 260), (119, 471, 933, 706), (471, 63, 538, 933), (310, 934, 707, 102), (18, 327, 934, 310), (327, 119, 706, 934), (454, 935, 395, 46), (102, 707, 935, 454), (707, 260, 705, 935), (702, 936, 704, 259), (159, 511, 936, 702), (511, 27, 509, 936), (538, 937, 703, 186), (63, 367, 937, 538), (367, 159, 702, 937), (394, 938, 396, 74), (186, 703, 938, 394), (703, 259, 701, 938), (698, 939, 700, 258), (191, 543, 939, 698), (543, 75, 541, 939), (466, 940, 699, 114), (58, 399, 940, 466), (399, 191, 698, 940), (322, 941, 324, 26), (114, 699, 941, 322), (699, 258, 697, 941), (694, 942, 696, 257), (97, 449, 942, 694), (449, 41, 542, 942), (506, 943, 695, 154), (13, 305, 943, 506), (305, 97, 694, 943), (362, 944, 399, 58), (154, 695, 944, 362), (695, 257, 693, 944), (690, 945, 692, 256), (137, 489, 945, 690), (489, 8, 498, 945), (542, 946, 691, 190), (41, 345, 946, 542), (345, 137, 690, 946), (398, 947, 400, 75), (190, 691, 947, 398), (691, 256, 689, 947), (686, 948, 688, 255), (195, 547, 948, 686), (547, 76, 545, 948), (334, 949, 687, 126), (30, 403, 949, 334), (403, 195, 686, 949), (478, 950, 323, 14), (126, 687, 950, 478), (687, 255, 685, 950), (682, 951, 684, 254), (85, 437, 951, 682), (437, 29, 546, 951), (294, 952, 683, 86), (6, 293, 952, 294), (293, 85, 682, 952), (438, 953, 403, 30), (86, 683, 953, 438), (683, 254, 681, 953), (678, 954, 680, 253), (125, 477, 954, 678), (477, 13, 506, 954), (546, 955, 679, 194), (29, 333, 955, 546), (333, 125, 678, 955), (402, 956, 404, 76), (194, 679, 956, 402), (679, 253, 677, 956), (674, 957, 676, 252), (199, 551, 957, 674), (551, 77, 549, 957), (346, 958, 675, 138), (42, 407, 958, 346), (407, 199, 674, 958), (490, 959, 303, 9), (138, 675, 959, 490), (675, 252, 673, 959), (670, 960, 672, 251), (115, 467, 960, 670), (467, 59, 550, 960), (306, 961, 671, 98), (14, 323, 961, 306), (323, 115, 670, 961), (450, 962, 407, 42), (98, 671, 962, 450), (671, 251, 669, 962), (666, 963, 668, 250), (155, 507, 963, 666), (507, 26, 505, 963), (550, 964, 667, 198), (59, 363, 964, 550), (363, 155, 666, 964), (406, 965, 408, 77), (198, 667, 965, 406), (667, 250, 665, 965), (662, 966, 664, 249), (203, 555, 966, 662), (555, 78, 553, 966), (462, 967, 663, 110), (54, 411, 967, 462), (411, 203, 662, 967), (318, 968, 320, 25), (110, 663, 968, 318), (663, 249, 661, 968), (658, 969, 660, 248), (101, 453, 969, 658), (453, 45, 554, 969), (502, 970, 659, 150), (17, 309, 970, 502), (309, 101, 658, 970), (358, 971, 411, 54), (150, 659, 971, 358), (659, 248, 657, 971), (654, 972, 656, 247), (141, 493, 972, 654), (493, 7, 495, 972), (554, 973, 655, 202), (45, 349, 973, 554), (349, 141, 654, 973), (410, 974, 412, 78), (202, 655, 974, 410), (655, 247, 653, 974), (650, 975, 652, 246), (207, 559, 975, 650), (559, 79, 557, 975), (458, 976, 651, 106), (50, 415, 976, 458), (415, 207, 650, 976), (314, 977, 319, 22), (106, 651, 977, 314), (651, 246, 649, 977), (646, 978, 648, 245), (89, 441, 978, 646), (441, 33, 558, 978), (498, 979, 647, 146), (8, 297, 979, 498), (297, 89, 646, 979), (354, 980, 415, 50), (146, 647, 980, 354), (647, 245, 645, 980), (642, 981, 644, 244), (129, 481, 981, 642), (481, 17, 502, 981), (558, 982, 643, 206), (33, 337, 982, 558), (337, 129, 642, 982), (414, 983, 416, 79), (206, 643, 983, 414), (643, 244, 641, 983), (638, 984, 640, 243), (211, 563, 984, 638), (563, 80, 561, 984), (446, 985, 639, 94), (38, 419, 985, 446), (419, 211, 638, 985), (302, 986, 304, 12), (94, 639, 986, 302), (639, 243, 637, 986), (634, 987, 636, 242), (111, 463, 987, 634), (463, 55, 562, 987), (486, 988, 635, 134), (22, 319, 988, 486), (319, 111, 634, 988), (342, 989, 419, 38), (134, 635, 989, 342), (635, 242, 633, 989), (630, 990, 632, 241), (151, 503, 990, 630), (503, 25, 501, 990), (562, 991, 631, 210), (55, 359, 991, 562), (359, 151, 630, 991), (418, 992, 420, 80), (210, 631, 992, 418), (631, 241, 629, 992), (626, 993, 628, 240), (215, 567, 993, 626), (567, 81, 565, 993), (461, 994, 627, 109), (53, 423, 994, 461), (423, 215, 626, 994), (317, 995, 316, 24), (109, 627, 995, 317), (627, 240, 625, 995), (622, 996, 624, 239), (112, 464, 996, 622), (464, 56, 566, 996), (501, 997, 623, 149), (25, 320, 997, 501), (320, 112, 622, 997), (357, 998, 423, 53), (149, 623, 998, 357), (623, 239, 621, 998), (618, 999, 620, 238), (152, 504, 999, 618), (504, 19, 483, 999), (566, 1000, 619, 214), (56, 360, 1000, 566), (360, 152, 618, 1000), (422, 1001, 424, 81), (214, 619, 1001, 422), (619, 238, 617, 1001), (614, 1002, 616, 237), (219, 571, 1002, 614), (571, 82, 569, 1002), (465, 1003, 615, 113), (57, 427, 1003, 465), (427, 219, 614, 1003), (321, 1004, 315, 23), (113, 615, 1004, 321), (615, 237, 613, 1004), (610, 1005, 612, 236), (116, 468, 1005, 610), (468, 60, 570, 1005), (505, 1006, 611, 153), (26, 324, 1006, 505), (324, 116, 610, 1006), (361, 1007, 427, 57), (153, 611, 1007, 361), (611, 236, 609, 1007), (606, 1008, 608, 235), (156, 508, 1008, 606), (508, 22, 486, 1008), (570, 1009, 607, 218), (60, 364, 1009, 570), (364, 156, 606, 1009), (426, 1010, 428, 82), (218, 607, 1010, 426), (607, 235, 605, 1010), (602, 1011, 604, 234), (223, 575, 1011, 602), (575, 83, 573, 1011), (469, 1012, 603, 117), (61, 431, 1012, 469), (431, 223, 602, 1012), (325, 1013, 308, 16), (117, 603, 1013, 325), (603, 234, 601, 1013), (598, 1014, 600, 233), (120, 472, 1014, 598), (472, 64, 574, 1014), (509, 1015, 599, 157), (27, 328, 1015, 509), (328, 120, 598, 1015), (365, 1016, 431, 61), (157, 599, 1016, 365), (599, 233, 597, 1016), (594, 1017, 596, 232), (160, 512, 1017, 594), (512, 21, 485, 1017), (574, 1018, 595, 222), (64, 368, 1018, 574), (368, 160, 594, 1018), (430, 1019, 432, 83), (222, 595, 1019, 430), (595, 232, 593, 1019), (590, 1020, 592, 231), (227, 579, 1020, 590), (579, 84, 577, 1020), (473, 1021, 591, 121), (65, 435, 1021, 473), (435, 227, 590, 1021), (329, 1022, 312, 20), (121, 591, 1022, 329), (591, 231, 589, 1022), (586, 1023, 588, 230), (124, 476, 1023, 586), (476, 68, 578, 1023), (513, 1024, 587, 161), (28, 332, 1024, 513), (332, 124, 586, 1024), (369, 1025, 435, 65), (161, 587, 1025, 369), (587, 230, 585, 1025), (582, 1026, 584, 229), (164, 516, 1026, 582), (516, 15, 479, 1026), (578, 1027, 583, 226), (68, 372, 1027, 578), (372, 164, 582, 1027), (434, 1028, 436, 84), (226, 583, 1028, 434), (583, 229, 581, 1028), (581, 1029, 580, 228), (229, 584, 1029, 581), (584, 127, 335, 1029), (585, 1030, 579, 227), (230, 588, 1030, 585), (588, 226, 434, 1030), (589, 1031, 456, 104), (231, 592, 1031, 589), (592, 225, 433, 1031), (593, 1032, 576, 224), (232, 596, 1032, 593), (596, 133, 341, 1032), (597, 1033, 575, 223), (233, 600, 1033, 597), (600, 222, 430, 1033), (601, 1034, 452, 100), (234, 604, 1034, 601), (604, 221, 429, 1034), (605, 1035, 572, 220), (235, 608, 1035, 605), (608, 134, 342, 1035), (609, 1036, 571, 219), (236, 612, 1036, 609), (612, 218, 426, 1036), (613, 1037, 459, 107), (237, 616, 1037, 613), (616, 217, 425, 1037), (617, 1038, 568, 216), (238, 620, 1038, 617), (620, 131, 339, 1038), (621, 1039, 567, 215), (239, 624, 1039, 621), (624, 214, 422, 1039), (625, 1040, 460, 108), (240, 628, 1040, 625), (628, 213, 421, 1040), (629, 1041, 564, 212), (241, 632, 1041, 629), (632, 149, 357, 1041), (633, 1042, 563, 211), (242, 636, 1042, 633), (636, 210, 418, 1042), (637, 1043, 448, 96), (243, 640, 1043, 637), (640, 209, 417, 1043), (641, 1044, 560, 208), (244, 644, 1044, 641), (644, 150, 358, 1044), (645, 1045, 559, 207), (245, 648, 1045, 645), (648, 206, 414, 1045), (649, 1046, 463, 111), (246, 652, 1046, 649), (652, 205, 413, 1046), (653, 1047, 556, 204), (247, 656, 1047, 653), (656, 143, 351, 1047), (657, 1048, 555, 203), (248, 660, 1048, 657), (660, 202, 410, 1048), (661, 1049, 464, 112), (249, 664, 1049, 661), (664, 201, 409, 1049), (665, 1050, 552, 200), (250, 668, 1050, 665), (668, 153, 361, 1050), (669, 1051, 551, 199), (251, 672, 1051, 669), (672, 198, 406, 1051), (673, 1052, 447, 95), (252, 676, 1052, 673), (676, 197, 405, 1052), (677, 1053, 548, 196), (253, 680, 1053, 677), (680, 154, 362, 1053), (681, 1054, 547, 195), (254, 684, 1054, 681), (684, 194, 402, 1054), (685, 1055, 467, 115), (255, 688, 1055, 685), (688, 193, 401, 1055), (689, 1056, 544, 192), (256, 692, 1056, 689), (692, 146, 354, 1056), (693, 1057, 543, 191), (257, 696, 1057, 693), (696, 190, 398, 1057), (697, 1058, 468, 116), (258, 700, 1058, 697), (700, 189, 397, 1058), (701, 1059, 540, 188), (259, 704, 1059, 701), (704, 157, 365, 1059), (705, 1060, 539, 187), (260, 708, 1060, 705), (708, 186, 394, 1060), (709, 1061, 440, 88), (261, 712, 1061, 709), (712, 185, 393, 1061), (713, 1062, 536, 184), (262, 716, 1062, 713), (716, 158, 366, 1062), (717, 1063, 535, 183), (263, 720, 1063, 717), (720, 182, 390, 1063), (721, 1064, 471, 119), (264, 724, 1064, 721), (724, 181, 389, 1064), (725, 1065, 532, 180), (265, 728, 1065, 725), (728, 145, 353, 1065), (729, 1066, 531, 179), (266, 732, 1066, 729), (732, 178, 386, 1066), (733, 1067, 472, 120), (267, 736, 1067, 733), (736, 177, 385, 1067), (737, 1068, 528, 176), (268, 740, 1068, 737), (740, 161, 369, 1068), (741, 1069, 527, 175), (269, 744, 1069, 741), (744, 174, 382, 1069), (745, 1070, 444, 92), (270, 748, 1070, 745), (748, 173, 381, 1070), (749, 1071, 524, 172), (271, 752, 1071, 749), (752, 162, 370, 1071), (753, 1072, 523, 171), (272, 756, 1072, 753), (756, 170, 378, 1072), (757, 1073, 475, 123), (273, 760, 1073, 757), (760, 169, 377, 1073), (761, 1074, 520, 168), (274, 764, 1074, 761), (764, 139, 347, 1074), (765, 1075, 519, 167), (275, 768, 1075, 765), (768, 166, 374, 1075), (769, 1076, 476, 124), (276, 772, 1076, 769), (772, 165, 373, 1076), (773, 1077, 516, 164), (277, 776, 1077, 773), (776, 99, 307, 1077), (777, 1078, 515, 163), (278, 780, 1078, 777), (780, 122, 330, 1078), (781, 1079, 484, 132), (279, 784, 1079, 781), (784, 121, 329, 1079), (785, 1080, 512, 160), (280, 788, 1080, 785), (788, 105, 313, 1080), (789, 1081, 511, 159), (281, 792, 1081, 789), (792, 118, 326, 1081), (793, 1082, 480, 128), (282, 796, 1082, 793), (796, 117, 325, 1082), (797, 1083, 508, 156), (283, 800, 1083, 797), (800, 106, 314, 1083), (801, 1084, 507, 155), (284, 804, 1084, 801), (804, 114, 322, 1084), (805, 1085, 487, 135), (285, 808, 1085, 805), (808, 113, 321, 1085), (809, 1086, 504, 152), (286, 812, 1086, 809), (812, 103, 311, 1086), (813, 1087, 503, 151), (287, 816, 1087, 813), (816, 110, 318, 1087), (817, 1088, 488, 136), (288, 820, 1088, 817), (820, 109, 317, 1088), (821, 1089, 500, 148), (289, 824, 1089, 821), (824, 91, 299, 1089), (825, 1090, 499, 147), (290, 828, 1090, 825), (828, 94, 302, 1090), (829, 1091, 492, 140), (291, 832, 1091, 829), (832, 93, 301, 1091), (833, 1092, 496, 144), (292, 836, 1092, 833), (836, 87, 295, 1092)])
me_cube_001.use_remesh_preserve_volume = False
me_cube_001.use_remesh_preserve_attributes = False
me_cube_001.use_mirror_vertex_groups = False
me_cube_001.update()

# ---- objects
ob_cube_001 = bpy.data.objects.new('Cube.001', me_cube_001)
ob_lamp = bpy.data.objects.new('Lamp', light_lamp)
ob_camera = bpy.data.objects.new('Camera', cam_camera)

# ---- transforms, parenting, visibility, modifiers, constraints
ob_cube_001.location = (1.418, -0.1319, 26.35)
ob_cube_001.scale = (0.8058, 41.16, 25.58)
ob_cube_001.lineart.crease_threshold = 0.0
ob_lamp.location = (4.076, 1.005, 5.904)
ob_lamp.rotation_euler = (0.6503, 0.05522, 1.866)
ob_lamp.lock_rotations_4d = False
ob_lamp.empty_display_type = 'ARROWS'
ob_lamp.color = (0.0, 0.0, 0.0, 0.0)
ob_lamp.lineart.crease_threshold = 0.0
ob_camera.location = (7.481, -6.508, 5.344)
ob_camera.rotation_euler = (1.109, 0.0, 0.8149)
ob_camera.lock_rotations_4d = False
ob_camera.empty_display_type = 'ARROWS'
ob_camera.color = (0.0, 0.0, 0.0, 0.0)
ob_camera.display_type = 'WIRE'
ob_camera.lineart.crease_threshold = 0.0

# ---- collection membership
col_collection_1.objects.link(ob_cube_001)
col_collection_1.objects.link(ob_lamp)
col_collection_1.objects.link(ob_camera)

# ---- scene / render settings (as saved in the file)
scene.camera = ob_camera
scene.frame_start = 1; scene.frame_end = 250; scene.frame_set(1)
scene.render.engine = 'BLENDER_EEVEE_NEXT'
scene.render.resolution_percentage = 50
scene.render.dither_intensity = 0.0
scene.cycles.use_denoising = False
scene.cycles.samples = 128
scene.cycles.sampling_pattern = 'TABULATED_SOBOL'
scene.cycles.light_sampling_threshold = 0.0
scene.cycles.use_adaptive_sampling = False
scene.cycles.use_light_tree = False
scene.cycles.blur_glossy = 0.0
scene.cycles.sample_clamp_indirect = 0.0
scene.view_settings.view_transform = 'Standard'
bpy.context.view_layer.update()
